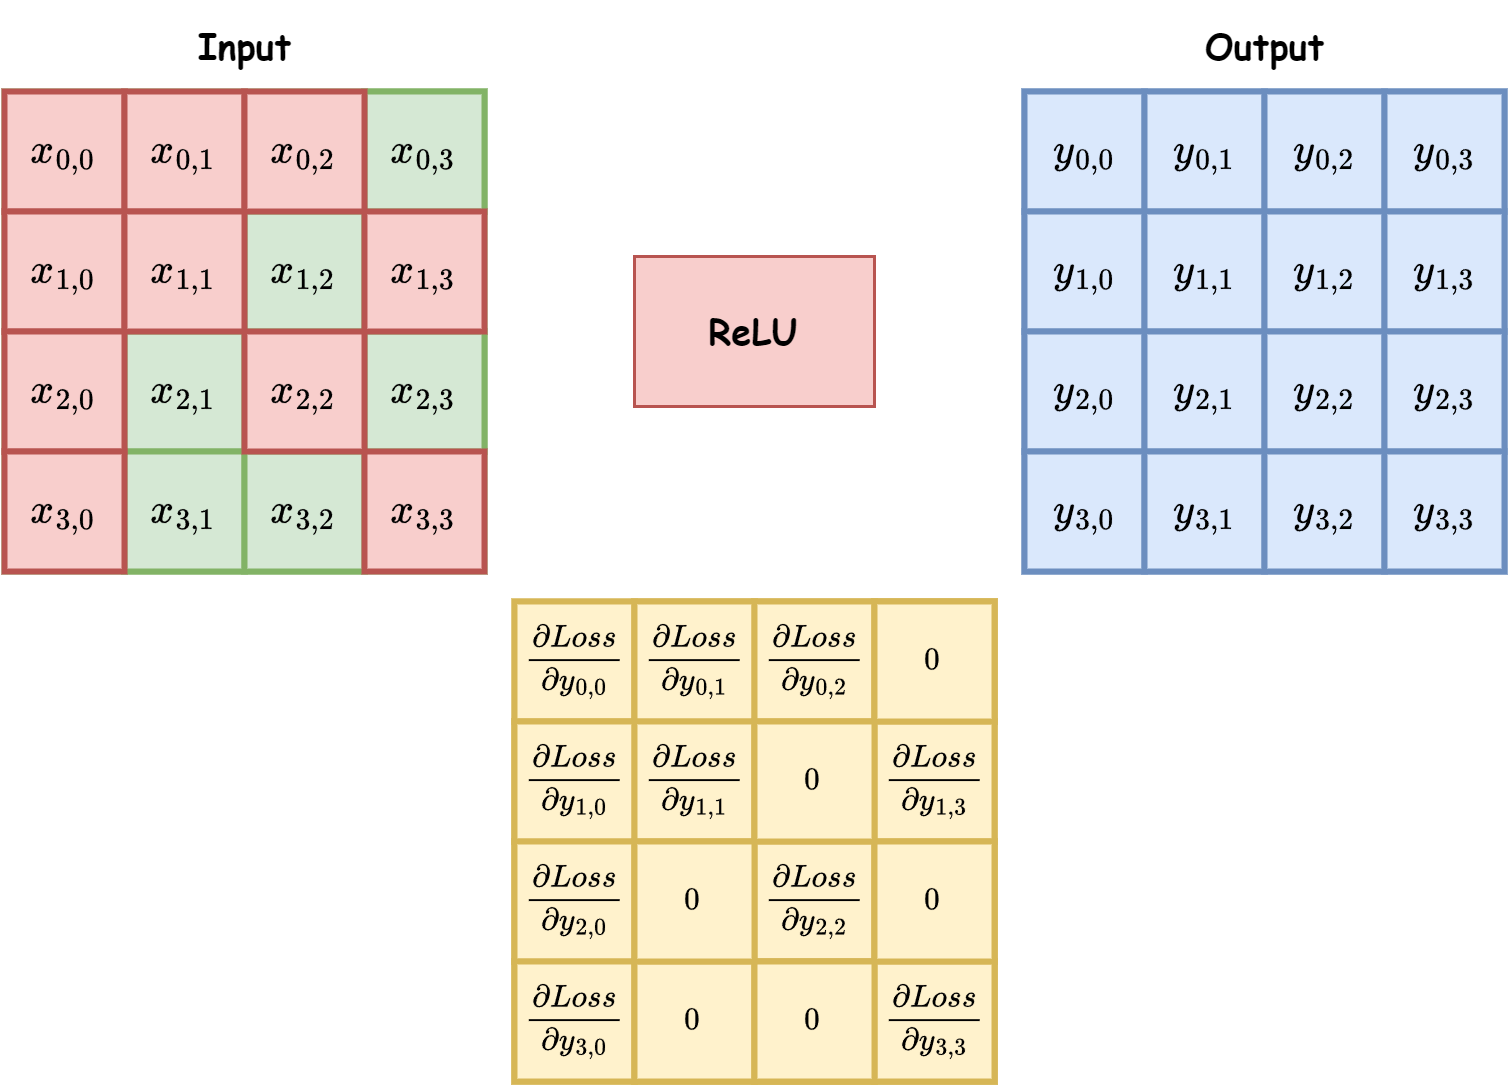

The diagram above was exported from draw.io. Its source (the exported page's mxGraphModel, read from the mxfile embedded in the PNG):
<mxGraphModel dx="875" dy="435" grid="1" gridSize="10" guides="1" tooltips="1" connect="1" arrows="1" fold="1" page="1" pageScale="1" pageWidth="827" pageHeight="1169" math="1" shadow="0">
  <root>
    <mxCell id="0" />
    <mxCell id="1" parent="0" />
    <mxCell id="b6UP8BXJfr4VmaSpmVUP-566" value="&lt;font face=&quot;Comic Sans MS&quot;&gt;Output&lt;/font&gt;" style="text;html=1;align=center;verticalAlign=middle;resizable=0;points=[];autosize=1;strokeColor=none;fillColor=none;fontStyle=1" vertex="1" parent="1">
      <mxGeometry x="510" y="680" width="60" height="30" as="geometry" />
    </mxCell>
    <mxCell id="b6UP8BXJfr4VmaSpmVUP-567" value="&lt;font face=&quot;Comic Sans MS&quot;&gt;Input&lt;/font&gt;" style="text;html=1;align=center;verticalAlign=middle;resizable=0;points=[];autosize=1;strokeColor=none;fillColor=none;fontStyle=1" vertex="1" parent="1">
      <mxGeometry x="175" y="680" width="50" height="30" as="geometry" />
    </mxCell>
    <mxCell id="b6UP8BXJfr4VmaSpmVUP-568" value="" style="rounded=0;whiteSpace=wrap;html=1;fillColor=#d5e8d4;strokeColor=#82b366;strokeWidth=2;" vertex="1" parent="1">
      <mxGeometry x="120" y="710" width="160" height="160" as="geometry" />
    </mxCell>
    <mxCell id="b6UP8BXJfr4VmaSpmVUP-569" value="$$x_{0,0}$$" style="rounded=0;whiteSpace=wrap;html=1;fillColor=#f8cecc;strokeColor=#b85450;strokeWidth=2;" vertex="1" parent="1">
      <mxGeometry x="120" y="710" width="40" height="40" as="geometry" />
    </mxCell>
    <mxCell id="b6UP8BXJfr4VmaSpmVUP-570" value="$$x_{0,1}$$" style="rounded=0;whiteSpace=wrap;html=1;fillColor=#f8cecc;strokeColor=#b85450;strokeWidth=2;" vertex="1" parent="1">
      <mxGeometry x="160" y="710" width="40" height="40" as="geometry" />
    </mxCell>
    <mxCell id="b6UP8BXJfr4VmaSpmVUP-572" value="$$x_{0,3}$$" style="rounded=0;whiteSpace=wrap;html=1;fillColor=#d5e8d4;strokeColor=#82b366;strokeWidth=2;" vertex="1" parent="1">
      <mxGeometry x="240" y="710" width="40" height="40" as="geometry" />
    </mxCell>
    <mxCell id="b6UP8BXJfr4VmaSpmVUP-573" value="$$x_{1,0}$$" style="rounded=0;whiteSpace=wrap;html=1;fillColor=#f8cecc;strokeColor=#b85450;strokeWidth=2;" vertex="1" parent="1">
      <mxGeometry x="120" y="750" width="40" height="40" as="geometry" />
    </mxCell>
    <mxCell id="b6UP8BXJfr4VmaSpmVUP-575" value="$$x_{1,2}$$" style="rounded=0;whiteSpace=wrap;html=1;fillColor=#d5e8d4;strokeColor=#82b366;strokeWidth=2;" vertex="1" parent="1">
      <mxGeometry x="200" y="750" width="40" height="40" as="geometry" />
    </mxCell>
    <mxCell id="b6UP8BXJfr4VmaSpmVUP-578" value="$$x_{2,1}$$" style="rounded=0;whiteSpace=wrap;html=1;fillColor=#d5e8d4;strokeColor=#82b366;strokeWidth=2;" vertex="1" parent="1">
      <mxGeometry x="160" y="790" width="40" height="40" as="geometry" />
    </mxCell>
    <mxCell id="b6UP8BXJfr4VmaSpmVUP-580" value="$$x_{2,3}$$" style="rounded=0;whiteSpace=wrap;html=1;fillColor=#d5e8d4;strokeColor=#82b366;strokeWidth=2;" vertex="1" parent="1">
      <mxGeometry x="240" y="790" width="40" height="40" as="geometry" />
    </mxCell>
    <mxCell id="b6UP8BXJfr4VmaSpmVUP-582" value="$$x_{3,1}$$" style="rounded=0;whiteSpace=wrap;html=1;fillColor=#d5e8d4;strokeColor=#82b366;strokeWidth=2;" vertex="1" parent="1">
      <mxGeometry x="160" y="830" width="40" height="40" as="geometry" />
    </mxCell>
    <mxCell id="b6UP8BXJfr4VmaSpmVUP-583" value="$$x_{3,2}$$" style="rounded=0;whiteSpace=wrap;html=1;fillColor=#d5e8d4;strokeColor=#82b366;strokeWidth=2;" vertex="1" parent="1">
      <mxGeometry x="200" y="830" width="40" height="40" as="geometry" />
    </mxCell>
    <mxCell id="b6UP8BXJfr4VmaSpmVUP-584" value="$$x_{3,3}$$" style="rounded=0;whiteSpace=wrap;html=1;fillColor=#f8cecc;strokeColor=#b85450;strokeWidth=2;" vertex="1" parent="1">
      <mxGeometry x="240" y="830" width="40" height="40" as="geometry" />
    </mxCell>
    <mxCell id="b6UP8BXJfr4VmaSpmVUP-585" value="" style="rounded=0;whiteSpace=wrap;html=1;fillColor=#dae8fc;strokeColor=#6c8ebf;strokeWidth=2;" vertex="1" parent="1">
      <mxGeometry x="460" y="710" width="160" height="160" as="geometry" />
    </mxCell>
    <mxCell id="b6UP8BXJfr4VmaSpmVUP-586" value="$$y_{0,0}$$" style="rounded=0;whiteSpace=wrap;html=1;fillColor=#dae8fc;strokeColor=#6c8ebf;strokeWidth=2;" vertex="1" parent="1">
      <mxGeometry x="460" y="710" width="40" height="40" as="geometry" />
    </mxCell>
    <mxCell id="b6UP8BXJfr4VmaSpmVUP-587" value="$$y_{0,1}$$" style="rounded=0;whiteSpace=wrap;html=1;fillColor=#dae8fc;strokeColor=#6c8ebf;strokeWidth=2;" vertex="1" parent="1">
      <mxGeometry x="500" y="710" width="40" height="40" as="geometry" />
    </mxCell>
    <mxCell id="b6UP8BXJfr4VmaSpmVUP-588" value="$$y_{0,2}$$" style="rounded=0;whiteSpace=wrap;html=1;fillColor=#dae8fc;strokeColor=#6c8ebf;strokeWidth=2;" vertex="1" parent="1">
      <mxGeometry x="540" y="710" width="40" height="40" as="geometry" />
    </mxCell>
    <mxCell id="b6UP8BXJfr4VmaSpmVUP-589" value="$$y_{0,3}$$" style="rounded=0;whiteSpace=wrap;html=1;fillColor=#dae8fc;strokeColor=#6c8ebf;strokeWidth=2;" vertex="1" parent="1">
      <mxGeometry x="580" y="710" width="40" height="40" as="geometry" />
    </mxCell>
    <mxCell id="b6UP8BXJfr4VmaSpmVUP-590" value="$$y_{1,0}$$" style="rounded=0;whiteSpace=wrap;html=1;fillColor=#dae8fc;strokeColor=#6c8ebf;strokeWidth=2;" vertex="1" parent="1">
      <mxGeometry x="460" y="750" width="40" height="40" as="geometry" />
    </mxCell>
    <mxCell id="b6UP8BXJfr4VmaSpmVUP-591" value="$$y_{1,1}$$" style="rounded=0;whiteSpace=wrap;html=1;fillColor=#dae8fc;strokeColor=#6c8ebf;strokeWidth=2;" vertex="1" parent="1">
      <mxGeometry x="500" y="750" width="40" height="40" as="geometry" />
    </mxCell>
    <mxCell id="b6UP8BXJfr4VmaSpmVUP-592" value="$$y_{1,2}$$" style="rounded=0;whiteSpace=wrap;html=1;fillColor=#dae8fc;strokeColor=#6c8ebf;strokeWidth=2;" vertex="1" parent="1">
      <mxGeometry x="540" y="750" width="40" height="40" as="geometry" />
    </mxCell>
    <mxCell id="b6UP8BXJfr4VmaSpmVUP-593" value="$$y_{1,3}$$" style="rounded=0;whiteSpace=wrap;html=1;fillColor=#dae8fc;strokeColor=#6c8ebf;strokeWidth=2;" vertex="1" parent="1">
      <mxGeometry x="580" y="750" width="40" height="40" as="geometry" />
    </mxCell>
    <mxCell id="b6UP8BXJfr4VmaSpmVUP-594" value="$$y_{2,0}$$" style="rounded=0;whiteSpace=wrap;html=1;fillColor=#dae8fc;strokeColor=#6c8ebf;strokeWidth=2;" vertex="1" parent="1">
      <mxGeometry x="460" y="790" width="40" height="40" as="geometry" />
    </mxCell>
    <mxCell id="b6UP8BXJfr4VmaSpmVUP-595" value="$$y_{2,1}$$" style="rounded=0;whiteSpace=wrap;html=1;fillColor=#dae8fc;strokeColor=#6c8ebf;strokeWidth=2;" vertex="1" parent="1">
      <mxGeometry x="500" y="790" width="40" height="40" as="geometry" />
    </mxCell>
    <mxCell id="b6UP8BXJfr4VmaSpmVUP-596" value="$$y_{2,2}$$" style="rounded=0;whiteSpace=wrap;html=1;fillColor=#dae8fc;strokeColor=#6c8ebf;strokeWidth=2;" vertex="1" parent="1">
      <mxGeometry x="540" y="790" width="40" height="40" as="geometry" />
    </mxCell>
    <mxCell id="b6UP8BXJfr4VmaSpmVUP-597" value="$$y_{2,3}$$" style="rounded=0;whiteSpace=wrap;html=1;fillColor=#dae8fc;strokeColor=#6c8ebf;strokeWidth=2;" vertex="1" parent="1">
      <mxGeometry x="580" y="790" width="40" height="40" as="geometry" />
    </mxCell>
    <mxCell id="b6UP8BXJfr4VmaSpmVUP-598" value="$$y_{3,0}$$" style="rounded=0;whiteSpace=wrap;html=1;fillColor=#dae8fc;strokeColor=#6c8ebf;strokeWidth=2;" vertex="1" parent="1">
      <mxGeometry x="460" y="830" width="40" height="40" as="geometry" />
    </mxCell>
    <mxCell id="b6UP8BXJfr4VmaSpmVUP-599" value="$$y_{3,1}$$" style="rounded=0;whiteSpace=wrap;html=1;fillColor=#dae8fc;strokeColor=#6c8ebf;strokeWidth=2;" vertex="1" parent="1">
      <mxGeometry x="500" y="830" width="40" height="40" as="geometry" />
    </mxCell>
    <mxCell id="b6UP8BXJfr4VmaSpmVUP-600" value="$$y_{3,2}$$" style="rounded=0;whiteSpace=wrap;html=1;fillColor=#dae8fc;strokeColor=#6c8ebf;strokeWidth=2;" vertex="1" parent="1">
      <mxGeometry x="540" y="830" width="40" height="40" as="geometry" />
    </mxCell>
    <mxCell id="b6UP8BXJfr4VmaSpmVUP-601" value="$$y_{3,3}$$" style="rounded=0;whiteSpace=wrap;html=1;fillColor=#dae8fc;strokeColor=#6c8ebf;strokeWidth=2;" vertex="1" parent="1">
      <mxGeometry x="580" y="830" width="40" height="40" as="geometry" />
    </mxCell>
    <mxCell id="b6UP8BXJfr4VmaSpmVUP-602" value="ReLU" style="rounded=0;whiteSpace=wrap;html=1;fontFamily=Comic Sans MS;fontStyle=1;fillColor=#f8cecc;strokeColor=#b85450;" vertex="1" parent="1">
      <mxGeometry x="330" y="765" width="80" height="50" as="geometry" />
    </mxCell>
    <mxCell id="b6UP8BXJfr4VmaSpmVUP-577" value="$$x_{2,0}$$" style="rounded=0;whiteSpace=wrap;html=1;fillColor=#f8cecc;strokeColor=#b85450;strokeWidth=2;" vertex="1" parent="1">
      <mxGeometry x="120" y="790" width="40" height="40" as="geometry" />
    </mxCell>
    <mxCell id="b6UP8BXJfr4VmaSpmVUP-581" value="$$x_{3,0}$$" style="rounded=0;whiteSpace=wrap;html=1;fillColor=#f8cecc;strokeColor=#b85450;strokeWidth=2;" vertex="1" parent="1">
      <mxGeometry x="120" y="830" width="40" height="40" as="geometry" />
    </mxCell>
    <mxCell id="b6UP8BXJfr4VmaSpmVUP-574" value="$$x_{1,1}$$" style="rounded=0;whiteSpace=wrap;html=1;fillColor=#f8cecc;strokeColor=#b85450;strokeWidth=2;" vertex="1" parent="1">
      <mxGeometry x="160" y="750" width="40" height="40" as="geometry" />
    </mxCell>
    <mxCell id="b6UP8BXJfr4VmaSpmVUP-571" value="$$x_{0,2}$$" style="rounded=0;whiteSpace=wrap;html=1;fillColor=#f8cecc;strokeColor=#b85450;strokeWidth=2;" vertex="1" parent="1">
      <mxGeometry x="200" y="710" width="40" height="40" as="geometry" />
    </mxCell>
    <mxCell id="b6UP8BXJfr4VmaSpmVUP-579" value="$$x_{2,2}$$" style="rounded=0;whiteSpace=wrap;html=1;fillColor=#f8cecc;strokeColor=#b85450;strokeWidth=2;" vertex="1" parent="1">
      <mxGeometry x="200" y="790" width="40" height="40" as="geometry" />
    </mxCell>
    <mxCell id="b6UP8BXJfr4VmaSpmVUP-576" value="$$x_{1,3}$$" style="rounded=0;whiteSpace=wrap;html=1;fillColor=#f8cecc;strokeColor=#b85450;strokeWidth=2;" vertex="1" parent="1">
      <mxGeometry x="240" y="750" width="40" height="40" as="geometry" />
    </mxCell>
    <mxCell id="b6UP8BXJfr4VmaSpmVUP-620" value="" style="rounded=0;whiteSpace=wrap;html=1;fillColor=#fff2cc;strokeColor=#d6b656;strokeWidth=2;" vertex="1" parent="1">
      <mxGeometry x="290" y="880" width="160" height="160" as="geometry" />
    </mxCell>
    <mxCell id="b6UP8BXJfr4VmaSpmVUP-621" value="$$\frac{\partial Loss}{\partial y_{0,0}}$$" style="rounded=0;whiteSpace=wrap;html=1;fillColor=#fff2cc;strokeColor=#d6b656;strokeWidth=2;fontSize=9;" vertex="1" parent="1">
      <mxGeometry x="290" y="880" width="40" height="40" as="geometry" />
    </mxCell>
    <mxCell id="b6UP8BXJfr4VmaSpmVUP-622" value="$$y_{0,1}$$" style="rounded=0;whiteSpace=wrap;html=1;fillColor=#fff2cc;strokeColor=#d6b656;strokeWidth=2;" vertex="1" parent="1">
      <mxGeometry x="330" y="880" width="40" height="40" as="geometry" />
    </mxCell>
    <mxCell id="b6UP8BXJfr4VmaSpmVUP-623" value="$$y_{0,2}$$" style="rounded=0;whiteSpace=wrap;html=1;fillColor=#fff2cc;strokeColor=#d6b656;strokeWidth=2;" vertex="1" parent="1">
      <mxGeometry x="370" y="880" width="40" height="40" as="geometry" />
    </mxCell>
    <mxCell id="b6UP8BXJfr4VmaSpmVUP-624" value="$$y_{0,3}$$" style="rounded=0;whiteSpace=wrap;html=1;fillColor=#fff2cc;strokeColor=#d6b656;strokeWidth=2;" vertex="1" parent="1">
      <mxGeometry x="410" y="880" width="40" height="40" as="geometry" />
    </mxCell>
    <mxCell id="b6UP8BXJfr4VmaSpmVUP-625" value="$$y_{1,0}$$" style="rounded=0;whiteSpace=wrap;html=1;fillColor=#fff2cc;strokeColor=#d6b656;strokeWidth=2;" vertex="1" parent="1">
      <mxGeometry x="290" y="920" width="40" height="40" as="geometry" />
    </mxCell>
    <mxCell id="b6UP8BXJfr4VmaSpmVUP-626" value="$$y_{1,1}$$" style="rounded=0;whiteSpace=wrap;html=1;fillColor=#fff2cc;strokeColor=#d6b656;strokeWidth=2;" vertex="1" parent="1">
      <mxGeometry x="330" y="920" width="40" height="40" as="geometry" />
    </mxCell>
    <mxCell id="b6UP8BXJfr4VmaSpmVUP-627" value="$$y_{1,2}$$" style="rounded=0;whiteSpace=wrap;html=1;fillColor=#fff2cc;strokeColor=#d6b656;strokeWidth=2;" vertex="1" parent="1">
      <mxGeometry x="370" y="920" width="40" height="40" as="geometry" />
    </mxCell>
    <mxCell id="b6UP8BXJfr4VmaSpmVUP-628" value="$$y_{1,3}$$" style="rounded=0;whiteSpace=wrap;html=1;fillColor=#fff2cc;strokeColor=#d6b656;strokeWidth=2;" vertex="1" parent="1">
      <mxGeometry x="410" y="920" width="40" height="40" as="geometry" />
    </mxCell>
    <mxCell id="b6UP8BXJfr4VmaSpmVUP-629" value="$$y_{2,0}$$" style="rounded=0;whiteSpace=wrap;html=1;fillColor=#fff2cc;strokeColor=#d6b656;strokeWidth=2;" vertex="1" parent="1">
      <mxGeometry x="290" y="960" width="40" height="40" as="geometry" />
    </mxCell>
    <mxCell id="b6UP8BXJfr4VmaSpmVUP-630" value="$$y_{2,1}$$" style="rounded=0;whiteSpace=wrap;html=1;fillColor=#fff2cc;strokeColor=#d6b656;strokeWidth=2;" vertex="1" parent="1">
      <mxGeometry x="330" y="960" width="40" height="40" as="geometry" />
    </mxCell>
    <mxCell id="b6UP8BXJfr4VmaSpmVUP-631" value="$$y_{2,2}$$" style="rounded=0;whiteSpace=wrap;html=1;fillColor=#fff2cc;strokeColor=#d6b656;strokeWidth=2;" vertex="1" parent="1">
      <mxGeometry x="370" y="960" width="40" height="40" as="geometry" />
    </mxCell>
    <mxCell id="b6UP8BXJfr4VmaSpmVUP-632" value="$$y_{2,3}$$" style="rounded=0;whiteSpace=wrap;html=1;fillColor=#fff2cc;strokeColor=#d6b656;strokeWidth=2;" vertex="1" parent="1">
      <mxGeometry x="410" y="960" width="40" height="40" as="geometry" />
    </mxCell>
    <mxCell id="b6UP8BXJfr4VmaSpmVUP-633" value="$$y_{3,0}$$" style="rounded=0;whiteSpace=wrap;html=1;fillColor=#fff2cc;strokeColor=#d6b656;strokeWidth=2;" vertex="1" parent="1">
      <mxGeometry x="290" y="1000" width="40" height="40" as="geometry" />
    </mxCell>
    <mxCell id="b6UP8BXJfr4VmaSpmVUP-634" value="$$y_{3,1}$$" style="rounded=0;whiteSpace=wrap;html=1;fillColor=#fff2cc;strokeColor=#d6b656;strokeWidth=2;" vertex="1" parent="1">
      <mxGeometry x="330" y="1000" width="40" height="40" as="geometry" />
    </mxCell>
    <mxCell id="b6UP8BXJfr4VmaSpmVUP-635" value="$$y_{3,2}$$" style="rounded=0;whiteSpace=wrap;html=1;fillColor=#fff2cc;strokeColor=#d6b656;strokeWidth=2;" vertex="1" parent="1">
      <mxGeometry x="370" y="1000" width="40" height="40" as="geometry" />
    </mxCell>
    <mxCell id="b6UP8BXJfr4VmaSpmVUP-636" value="$$y_{3,3}$$" style="rounded=0;whiteSpace=wrap;html=1;fillColor=#fff2cc;strokeColor=#d6b656;strokeWidth=2;" vertex="1" parent="1">
      <mxGeometry x="410" y="1000" width="40" height="40" as="geometry" />
    </mxCell>
    <mxCell id="b6UP8BXJfr4VmaSpmVUP-637" value="$$\frac{\partial Loss}{\partial y_{0,1}}$$" style="rounded=0;whiteSpace=wrap;html=1;fillColor=#fff2cc;strokeColor=#d6b656;strokeWidth=2;fontSize=9;" vertex="1" parent="1">
      <mxGeometry x="330" y="880" width="40" height="40" as="geometry" />
    </mxCell>
    <mxCell id="b6UP8BXJfr4VmaSpmVUP-638" value="$$\frac{\partial Loss}{\partial y_{0,2}}$$" style="rounded=0;whiteSpace=wrap;html=1;fillColor=#fff2cc;strokeColor=#d6b656;strokeWidth=2;fontSize=9;" vertex="1" parent="1">
      <mxGeometry x="370" y="880" width="40" height="40" as="geometry" />
    </mxCell>
    <mxCell id="b6UP8BXJfr4VmaSpmVUP-639" value="$$\frac{\partial Loss}{\partial y_{0,3}}$$" style="rounded=0;whiteSpace=wrap;html=1;fillColor=#fff2cc;strokeColor=#d6b656;strokeWidth=2;fontSize=9;" vertex="1" parent="1">
      <mxGeometry x="410" y="880" width="40" height="40" as="geometry" />
    </mxCell>
    <mxCell id="b6UP8BXJfr4VmaSpmVUP-640" value="$$\frac{\partial Loss}{\partial y_{1,0}}$$" style="rounded=0;whiteSpace=wrap;html=1;fillColor=#fff2cc;strokeColor=#d6b656;strokeWidth=2;fontSize=9;" vertex="1" parent="1">
      <mxGeometry x="290" y="920" width="40" height="40" as="geometry" />
    </mxCell>
    <mxCell id="b6UP8BXJfr4VmaSpmVUP-641" value="$$\frac{\partial Loss}{\partial y_{1,1}}$$" style="rounded=0;whiteSpace=wrap;html=1;fillColor=#fff2cc;strokeColor=#d6b656;strokeWidth=2;fontSize=9;" vertex="1" parent="1">
      <mxGeometry x="330" y="920" width="40" height="40" as="geometry" />
    </mxCell>
    <mxCell id="b6UP8BXJfr4VmaSpmVUP-642" value="$$\frac{\partial Loss}{\partial y_{1,2}}$$" style="rounded=0;whiteSpace=wrap;html=1;fillColor=#fff2cc;strokeColor=#d6b656;strokeWidth=2;fontSize=9;" vertex="1" parent="1">
      <mxGeometry x="370" y="920" width="40" height="40" as="geometry" />
    </mxCell>
    <mxCell id="b6UP8BXJfr4VmaSpmVUP-643" value="$$\frac{\partial Loss}{\partial y_{1,3}}$$" style="rounded=0;whiteSpace=wrap;html=1;fillColor=#fff2cc;strokeColor=#d6b656;strokeWidth=2;fontSize=9;" vertex="1" parent="1">
      <mxGeometry x="410" y="920" width="40" height="40" as="geometry" />
    </mxCell>
    <mxCell id="b6UP8BXJfr4VmaSpmVUP-644" value="$$\frac{\partial Loss}{\partial y_{2,0}}$$" style="rounded=0;whiteSpace=wrap;html=1;fillColor=#fff2cc;strokeColor=#d6b656;strokeWidth=2;fontSize=9;" vertex="1" parent="1">
      <mxGeometry x="290" y="960" width="40" height="40" as="geometry" />
    </mxCell>
    <mxCell id="b6UP8BXJfr4VmaSpmVUP-645" value="$$\frac{\partial Loss}{\partial y_{2,1}}$$" style="rounded=0;whiteSpace=wrap;html=1;fillColor=#fff2cc;strokeColor=#d6b656;strokeWidth=2;fontSize=9;" vertex="1" parent="1">
      <mxGeometry x="330" y="960" width="40" height="40" as="geometry" />
    </mxCell>
    <mxCell id="b6UP8BXJfr4VmaSpmVUP-646" value="$$\frac{\partial Loss}{\partial y_{2,2}}$$" style="rounded=0;whiteSpace=wrap;html=1;fillColor=#fff2cc;strokeColor=#d6b656;strokeWidth=2;fontSize=9;" vertex="1" parent="1">
      <mxGeometry x="370" y="960" width="40" height="40" as="geometry" />
    </mxCell>
    <mxCell id="b6UP8BXJfr4VmaSpmVUP-647" value="$$\frac{\partial Loss}{\partial y_{2,3}}$$" style="rounded=0;whiteSpace=wrap;html=1;fillColor=#fff2cc;strokeColor=#d6b656;strokeWidth=2;fontSize=9;" vertex="1" parent="1">
      <mxGeometry x="410" y="960" width="40" height="40" as="geometry" />
    </mxCell>
    <mxCell id="b6UP8BXJfr4VmaSpmVUP-648" value="$$\frac{\partial Loss}{\partial y_{3,0}}$$" style="rounded=0;whiteSpace=wrap;html=1;fillColor=#fff2cc;strokeColor=#d6b656;strokeWidth=2;fontSize=9;" vertex="1" parent="1">
      <mxGeometry x="290" y="1000" width="40" height="40" as="geometry" />
    </mxCell>
    <mxCell id="b6UP8BXJfr4VmaSpmVUP-649" value="$$y_{0,1}$$" style="rounded=0;whiteSpace=wrap;html=1;fillColor=#fff2cc;strokeColor=#d6b656;strokeWidth=2;" vertex="1" parent="1">
      <mxGeometry x="330" y="1000" width="40" height="40" as="geometry" />
    </mxCell>
    <mxCell id="b6UP8BXJfr4VmaSpmVUP-650" value="$$y_{0,2}$$" style="rounded=0;whiteSpace=wrap;html=1;fillColor=#fff2cc;strokeColor=#d6b656;strokeWidth=2;" vertex="1" parent="1">
      <mxGeometry x="370" y="1000" width="40" height="40" as="geometry" />
    </mxCell>
    <mxCell id="b6UP8BXJfr4VmaSpmVUP-651" value="$$y_{0,3}$$" style="rounded=0;whiteSpace=wrap;html=1;fillColor=#fff2cc;strokeColor=#d6b656;strokeWidth=2;" vertex="1" parent="1">
      <mxGeometry x="410" y="1000" width="40" height="40" as="geometry" />
    </mxCell>
    <mxCell id="b6UP8BXJfr4VmaSpmVUP-652" value="$$0$$" style="rounded=0;whiteSpace=wrap;html=1;fillColor=#fff2cc;strokeColor=#d6b656;strokeWidth=2;fontSize=9;" vertex="1" parent="1">
      <mxGeometry x="330" y="1000" width="40" height="40" as="geometry" />
    </mxCell>
    <mxCell id="b6UP8BXJfr4VmaSpmVUP-653" value="$$\frac{\partial Loss}{\partial y_{3,2}}$$" style="rounded=0;whiteSpace=wrap;html=1;fillColor=#fff2cc;strokeColor=#d6b656;strokeWidth=2;fontSize=9;" vertex="1" parent="1">
      <mxGeometry x="370" y="1000" width="40" height="40" as="geometry" />
    </mxCell>
    <mxCell id="b6UP8BXJfr4VmaSpmVUP-654" value="$$\frac{\partial Loss}{\partial y_{3,3}}$$" style="rounded=0;whiteSpace=wrap;html=1;fillColor=#fff2cc;strokeColor=#d6b656;strokeWidth=2;fontSize=9;" vertex="1" parent="1">
      <mxGeometry x="410" y="1000" width="40" height="40" as="geometry" />
    </mxCell>
    <mxCell id="b6UP8BXJfr4VmaSpmVUP-655" value="$$0$$" style="rounded=0;whiteSpace=wrap;html=1;fillColor=#fff2cc;strokeColor=#d6b656;strokeWidth=2;fontSize=9;" vertex="1" parent="1">
      <mxGeometry x="370" y="1000" width="40" height="40" as="geometry" />
    </mxCell>
    <mxCell id="b6UP8BXJfr4VmaSpmVUP-656" value="$$0$$" style="rounded=0;whiteSpace=wrap;html=1;fillColor=#fff2cc;strokeColor=#d6b656;strokeWidth=2;fontSize=9;" vertex="1" parent="1">
      <mxGeometry x="330" y="960" width="40" height="40" as="geometry" />
    </mxCell>
    <mxCell id="b6UP8BXJfr4VmaSpmVUP-657" value="$$0$$" style="rounded=0;whiteSpace=wrap;html=1;fillColor=#fff2cc;strokeColor=#d6b656;strokeWidth=2;fontSize=9;" vertex="1" parent="1">
      <mxGeometry x="410" y="960" width="40" height="40" as="geometry" />
    </mxCell>
    <mxCell id="b6UP8BXJfr4VmaSpmVUP-658" value="$$0$$" style="rounded=0;whiteSpace=wrap;html=1;fillColor=#fff2cc;strokeColor=#d6b656;strokeWidth=2;fontSize=9;" vertex="1" parent="1">
      <mxGeometry x="370" y="920" width="40" height="40" as="geometry" />
    </mxCell>
    <mxCell id="b6UP8BXJfr4VmaSpmVUP-659" value="$$0$$" style="rounded=0;whiteSpace=wrap;html=1;fillColor=#fff2cc;strokeColor=#d6b656;strokeWidth=2;fontSize=9;" vertex="1" parent="1">
      <mxGeometry x="410" y="880" width="40" height="40" as="geometry" />
    </mxCell>
  </root>
</mxGraphModel>